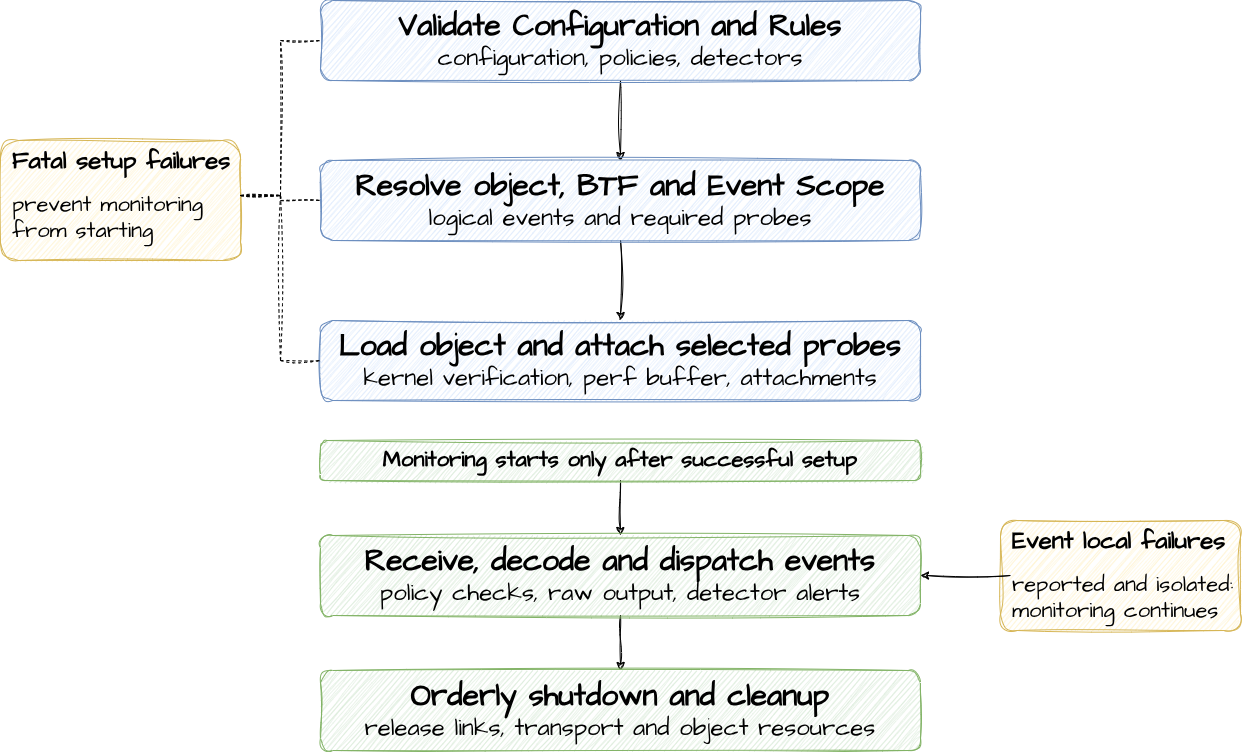

The diagram above was exported from draw.io. Its source (the exported page's mxGraphModel, read from the mxfile embedded in the PNG):
<mxGraphModel dx="1885" dy="1057" grid="1" gridSize="10" guides="1" tooltips="1" connect="1" arrows="1" fold="1" page="1" pageScale="1" pageWidth="1169" pageHeight="827" math="0" shadow="0">
  <root>
    <mxCell id="0" />
    <mxCell id="1" parent="0" />
    <mxCell id="Rbk-9b4BgIbsciwLiwAC-3" edge="1" parent="1" source="Rbk-9b4BgIbsciwLiwAC-1" style="edgeStyle=orthogonalEdgeStyle;rounded=0;sketch=1;hachureGap=4;jiggle=2;curveFitting=1;orthogonalLoop=1;jettySize=auto;html=1;fontFamily=Architects Daughter;fontSource=https%3A%2F%2Ffonts.googleapis.com%2Fcss%3Ffamily%3DArchitects%2BDaughter;" target="Rbk-9b4BgIbsciwLiwAC-2" value="">
      <mxGeometry relative="1" as="geometry" />
    </mxCell>
    <mxCell id="Rbk-9b4BgIbsciwLiwAC-1" parent="1" style="rounded=1;whiteSpace=wrap;html=1;sketch=1;hachureGap=4;jiggle=2;curveFitting=1;fontFamily=Architects Daughter;fontSource=https%3A%2F%2Ffonts.googleapis.com%2Fcss%3Ffamily%3DArchitects%2BDaughter;fillColor=#dae8fc;strokeColor=#6c8ebf;" value="&lt;b&gt;&lt;font style=&quot;font-size: 30px;&quot;&gt;Validate Configuration and Rules&lt;/font&gt;&lt;/b&gt;&lt;div&gt;&lt;font style=&quot;font-size: 24px;&quot;&gt;configuration, policies, detectors&lt;/font&gt;&lt;/div&gt;" vertex="1">
      <mxGeometry height="80" width="600" x="320" y="40" as="geometry" />
    </mxCell>
    <mxCell id="Rbk-9b4BgIbsciwLiwAC-5" edge="1" parent="1" source="Rbk-9b4BgIbsciwLiwAC-2" style="edgeStyle=orthogonalEdgeStyle;rounded=0;sketch=1;hachureGap=4;jiggle=2;curveFitting=1;orthogonalLoop=1;jettySize=auto;html=1;fontFamily=Architects Daughter;fontSource=https%3A%2F%2Ffonts.googleapis.com%2Fcss%3Ffamily%3DArchitects%2BDaughter;" target="Rbk-9b4BgIbsciwLiwAC-4" value="">
      <mxGeometry relative="1" as="geometry" />
    </mxCell>
    <mxCell id="Rbk-9b4BgIbsciwLiwAC-2" parent="1" style="rounded=1;whiteSpace=wrap;html=1;sketch=1;hachureGap=4;jiggle=2;curveFitting=1;fontFamily=Architects Daughter;fontSource=https%3A%2F%2Ffonts.googleapis.com%2Fcss%3Ffamily%3DArchitects%2BDaughter;fillColor=#dae8fc;strokeColor=#6c8ebf;" value="&lt;span style=&quot;font-size: 30px;&quot;&gt;&lt;b&gt;Resolve object, BTF and Event Scope&lt;/b&gt;&lt;/span&gt;&lt;br&gt;&lt;div&gt;&lt;font style=&quot;font-size: 24px;&quot;&gt;logical events and required probes&lt;/font&gt;&lt;/div&gt;" vertex="1">
      <mxGeometry height="80" width="600" x="320" y="200" as="geometry" />
    </mxCell>
    <mxCell id="Rbk-9b4BgIbsciwLiwAC-4" parent="1" style="rounded=1;whiteSpace=wrap;html=1;sketch=1;hachureGap=4;jiggle=2;curveFitting=1;fontFamily=Architects Daughter;fontSource=https%3A%2F%2Ffonts.googleapis.com%2Fcss%3Ffamily%3DArchitects%2BDaughter;fillColor=#dae8fc;strokeColor=#6c8ebf;" value="&lt;span style=&quot;font-size: 30px;&quot;&gt;&lt;b&gt;Load object and attach selected probes&lt;/b&gt;&lt;/span&gt;&lt;br&gt;&lt;div&gt;&lt;font style=&quot;font-size: 24px;&quot;&gt;kernel verification, perf buffer, attachments&lt;/font&gt;&lt;/div&gt;" vertex="1">
      <mxGeometry height="80" width="600" x="320" y="360" as="geometry" />
    </mxCell>
    <mxCell id="Rbk-9b4BgIbsciwLiwAC-6" parent="1" style="rounded=1;whiteSpace=wrap;html=1;sketch=1;hachureGap=4;jiggle=2;curveFitting=1;fontFamily=Architects Daughter;fontSource=https%3A%2F%2Ffonts.googleapis.com%2Fcss%3Ffamily%3DArchitects%2BDaughter;fillColor=#fff2cc;strokeColor=#d6b656;" value="" vertex="1">
      <mxGeometry height="120" width="240" y="180" as="geometry" />
    </mxCell>
    <mxCell id="Rbk-9b4BgIbsciwLiwAC-7" parent="1" style="text;html=1;whiteSpace=wrap;overflow=hidden;rounded=0;fontFamily=Architects Daughter;fontSource=https%3A%2F%2Ffonts.googleapis.com%2Fcss%3Ffamily%3DArchitects%2BDaughter;" value="&lt;h1 style=&quot;margin-top: 0px;&quot;&gt;Fatal setup failures&lt;/h1&gt;&lt;p&gt;&lt;font style=&quot;font-size: 22px;&quot;&gt;prevent monitoring from starting&lt;/font&gt;&lt;/p&gt;" vertex="1">
      <mxGeometry height="110" width="230" x="10" y="180" as="geometry" />
    </mxCell>
    <mxCell id="Rbk-9b4BgIbsciwLiwAC-8" edge="1" parent="1" source="Rbk-9b4BgIbsciwLiwAC-7" style="endArrow=none;dashed=1;html=1;rounded=0;sketch=1;hachureGap=4;jiggle=2;curveFitting=1;fontFamily=Architects Daughter;fontSource=https%3A%2F%2Ffonts.googleapis.com%2Fcss%3Ffamily%3DArchitects%2BDaughter;exitX=1;exitY=0.5;exitDx=0;exitDy=0;entryX=0;entryY=0.5;entryDx=0;entryDy=0;edgeStyle=orthogonalEdgeStyle;" target="Rbk-9b4BgIbsciwLiwAC-1" value="">
      <mxGeometry height="50" relative="1" width="50" as="geometry">
        <mxPoint x="290" y="320" as="sourcePoint" />
        <mxPoint x="510" y="260" as="targetPoint" />
      </mxGeometry>
    </mxCell>
    <mxCell id="Rbk-9b4BgIbsciwLiwAC-10" edge="1" parent="1" source="Rbk-9b4BgIbsciwLiwAC-7" style="endArrow=none;dashed=1;html=1;rounded=0;sketch=1;hachureGap=4;jiggle=2;curveFitting=1;fontFamily=Architects Daughter;fontSource=https%3A%2F%2Ffonts.googleapis.com%2Fcss%3Ffamily%3DArchitects%2BDaughter;exitX=1;exitY=0.5;exitDx=0;exitDy=0;entryX=0;entryY=0.5;entryDx=0;entryDy=0;edgeStyle=orthogonalEdgeStyle;" target="Rbk-9b4BgIbsciwLiwAC-2" value="">
      <mxGeometry height="50" relative="1" width="50" as="geometry">
        <mxPoint x="460" y="310" as="sourcePoint" />
        <mxPoint x="510" y="260" as="targetPoint" />
      </mxGeometry>
    </mxCell>
    <mxCell id="Rbk-9b4BgIbsciwLiwAC-11" edge="1" parent="1" source="Rbk-9b4BgIbsciwLiwAC-7" style="endArrow=none;dashed=1;html=1;rounded=0;sketch=1;hachureGap=4;jiggle=2;curveFitting=1;fontFamily=Architects Daughter;fontSource=https%3A%2F%2Ffonts.googleapis.com%2Fcss%3Ffamily%3DArchitects%2BDaughter;exitX=1;exitY=0.5;exitDx=0;exitDy=0;entryX=0;entryY=0.5;entryDx=0;entryDy=0;edgeStyle=orthogonalEdgeStyle;" target="Rbk-9b4BgIbsciwLiwAC-4" value="">
      <mxGeometry height="50" relative="1" width="50" as="geometry">
        <mxPoint x="460" y="310" as="sourcePoint" />
        <mxPoint x="510" y="260" as="targetPoint" />
      </mxGeometry>
    </mxCell>
    <mxCell id="Rbk-9b4BgIbsciwLiwAC-14" edge="1" parent="1" source="Rbk-9b4BgIbsciwLiwAC-12" style="edgeStyle=orthogonalEdgeStyle;rounded=0;sketch=1;hachureGap=4;jiggle=2;curveFitting=1;orthogonalLoop=1;jettySize=auto;html=1;exitX=0.5;exitY=1;exitDx=0;exitDy=0;entryX=0.5;entryY=0;entryDx=0;entryDy=0;fontFamily=Architects Daughter;fontSource=https%3A%2F%2Ffonts.googleapis.com%2Fcss%3Ffamily%3DArchitects%2BDaughter;" target="Rbk-9b4BgIbsciwLiwAC-13">
      <mxGeometry relative="1" as="geometry" />
    </mxCell>
    <mxCell id="Rbk-9b4BgIbsciwLiwAC-12" parent="1" style="rounded=1;whiteSpace=wrap;html=1;sketch=1;hachureGap=4;jiggle=2;curveFitting=1;fontFamily=Architects Daughter;fontSource=https%3A%2F%2Ffonts.googleapis.com%2Fcss%3Ffamily%3DArchitects%2BDaughter;fillColor=#d5e8d4;strokeColor=#82b366;" value="&lt;font style=&quot;font-size: 22px;&quot;&gt;&lt;b&gt;Monitoring starts only after successful setup&lt;/b&gt;&lt;/font&gt;" vertex="1">
      <mxGeometry height="40" width="600" x="320" y="480" as="geometry" />
    </mxCell>
    <mxCell id="Rbk-9b4BgIbsciwLiwAC-16" edge="1" parent="1" source="Rbk-9b4BgIbsciwLiwAC-13" style="edgeStyle=orthogonalEdgeStyle;rounded=0;sketch=1;hachureGap=4;jiggle=2;curveFitting=1;orthogonalLoop=1;jettySize=auto;html=1;fontFamily=Architects Daughter;fontSource=https%3A%2F%2Ffonts.googleapis.com%2Fcss%3Ffamily%3DArchitects%2BDaughter;" target="Rbk-9b4BgIbsciwLiwAC-15" value="">
      <mxGeometry relative="1" as="geometry" />
    </mxCell>
    <mxCell id="Rbk-9b4BgIbsciwLiwAC-13" parent="1" style="rounded=1;whiteSpace=wrap;html=1;sketch=1;hachureGap=4;jiggle=2;curveFitting=1;fontFamily=Architects Daughter;fontSource=https://fonts.googleapis.com/css?family=Architects+Daughter;fillColor=#d5e8d4;strokeColor=#82b366;" value="&lt;span style=&quot;font-size: 30px;&quot;&gt;&lt;b&gt;Receive, decode and dispatch events&lt;/b&gt;&lt;/span&gt;&lt;br&gt;&lt;div&gt;&lt;font style=&quot;font-size: 24px;&quot;&gt;policy checks, raw output, detector alerts&lt;/font&gt;&lt;/div&gt;" vertex="1">
      <mxGeometry height="80" width="600" x="320" y="575" as="geometry" />
    </mxCell>
    <mxCell id="Rbk-9b4BgIbsciwLiwAC-15" parent="1" style="rounded=1;whiteSpace=wrap;html=1;sketch=1;hachureGap=4;jiggle=2;curveFitting=1;fontFamily=Architects Daughter;fontSource=https://fonts.googleapis.com/css?family=Architects+Daughter;fillColor=#d5e8d4;strokeColor=#82b366;" value="&lt;span style=&quot;font-size: 30px;&quot;&gt;&lt;b&gt;Orderly shutdown and cleanup&lt;/b&gt;&lt;/span&gt;&lt;br&gt;&lt;div&gt;&lt;font style=&quot;font-size: 24px;&quot;&gt;release links, transport and object resources&lt;/font&gt;&lt;/div&gt;" vertex="1">
      <mxGeometry height="80" width="600" x="320" y="710" as="geometry" />
    </mxCell>
    <mxCell id="Rbk-9b4BgIbsciwLiwAC-17" parent="1" style="rounded=1;whiteSpace=wrap;html=1;sketch=1;hachureGap=4;jiggle=2;curveFitting=1;fontFamily=Architects Daughter;fontSource=https://fonts.googleapis.com/css?family=Architects+Daughter;fillColor=#fff2cc;strokeColor=#d6b656;" value="" vertex="1">
      <mxGeometry height="110" width="240" x="1000" y="560" as="geometry" />
    </mxCell>
    <mxCell id="Rbk-9b4BgIbsciwLiwAC-19" edge="1" parent="1" source="Rbk-9b4BgIbsciwLiwAC-18" style="edgeStyle=orthogonalEdgeStyle;rounded=0;sketch=1;hachureGap=4;jiggle=2;curveFitting=1;orthogonalLoop=1;jettySize=auto;html=1;fontFamily=Architects Daughter;fontSource=https%3A%2F%2Ffonts.googleapis.com%2Fcss%3Ffamily%3DArchitects%2BDaughter;" target="Rbk-9b4BgIbsciwLiwAC-13" value="">
      <mxGeometry relative="1" as="geometry" />
    </mxCell>
    <mxCell id="Rbk-9b4BgIbsciwLiwAC-18" parent="1" style="text;html=1;whiteSpace=wrap;overflow=hidden;rounded=0;fontFamily=Architects Daughter;fontSource=https://fonts.googleapis.com/css?family=Architects+Daughter;" value="&lt;h1 style=&quot;margin-top: 0px;&quot;&gt;Event local failures&lt;/h1&gt;&lt;p&gt;&lt;span style=&quot;font-size: 22px;&quot;&gt;reported and isolated: monitoring continues&lt;/span&gt;&lt;/p&gt;" vertex="1">
      <mxGeometry height="110" width="230" x="1010" y="560" as="geometry" />
    </mxCell>
  </root>
</mxGraphModel>